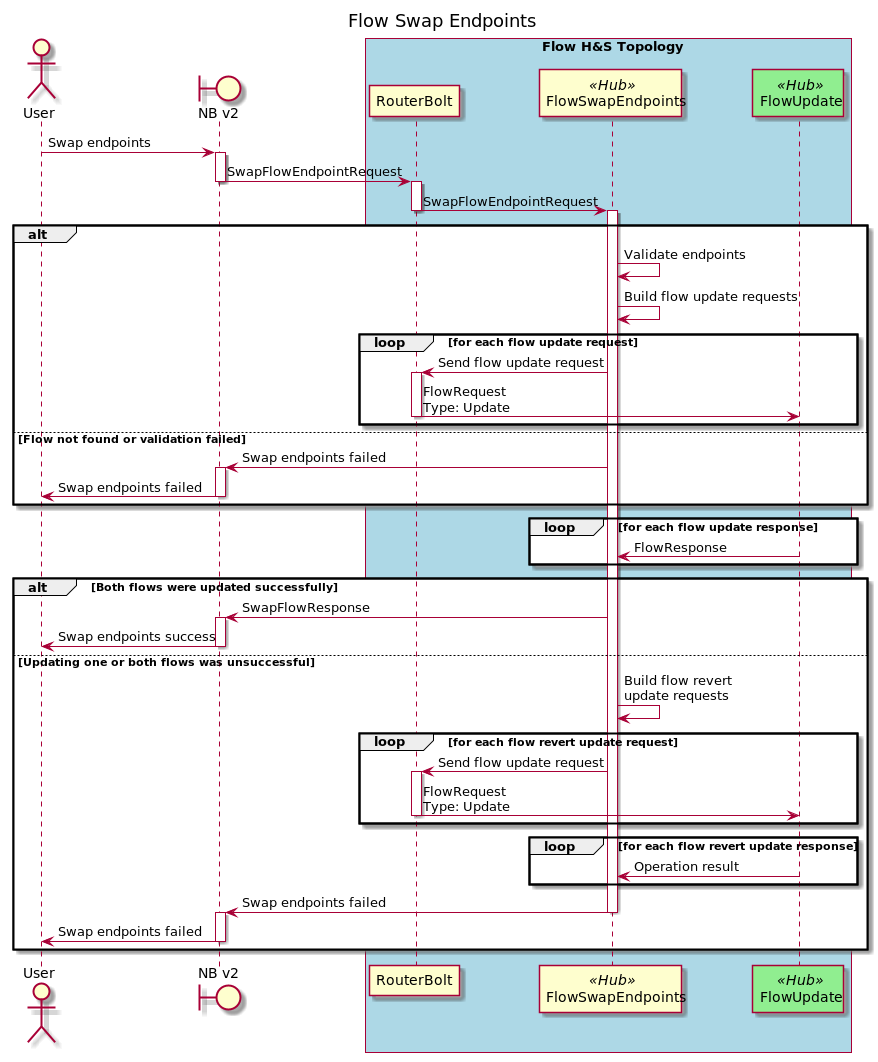

The diagram above was rendered by PlantUML. Its source (embedded in the PNG):
@startuml
title Flow Swap Endpoints

actor User
boundary "NB v2" as NB
box "Flow H&S Topology" #LightBlue
    participant "RouterBolt  " as Router
    participant FlowSwapEndpoints <<Hub>>
    participant FlowUpdate <<Hub>> #LightGreen
end box

User -> NB : Swap endpoints
activate NB
NB -> Router : SwapFlowEndpointRequest
deactivate NB
activate Router
Router -> FlowSwapEndpoints : SwapFlowEndpointRequest
deactivate Router
activate FlowSwapEndpoints

alt
    FlowSwapEndpoints -> FlowSwapEndpoints : Validate endpoints
    FlowSwapEndpoints -> FlowSwapEndpoints : Build flow update requests
    loop for each flow update request
        FlowSwapEndpoints -> Router : Send flow update request
        activate Router
        Router -> FlowUpdate : FlowRequest\nType: Update
        deactivate Router
    end

else Flow not found or validation failed
    NB <- FlowSwapEndpoints : Swap endpoints failed
    activate NB
    User <- NB : Swap endpoints failed
    deactivate NB
end

loop for each flow update response
    FlowSwapEndpoints <- FlowUpdate : FlowResponse
end

alt Both flows were updated successfully
    NB <- FlowSwapEndpoints : SwapFlowResponse
    activate NB
    User <- NB : Swap endpoints success
    deactivate NB

else Updating one or both flows was unsuccessful
    FlowSwapEndpoints -> FlowSwapEndpoints : Build flow revert\nupdate requests
    loop for each flow revert update request
        FlowSwapEndpoints -> Router : Send flow update request
        activate Router
        Router -> FlowUpdate : FlowRequest\nType: Update
        deactivate Router
    end
    loop for each flow revert update response
        FlowSwapEndpoints <- FlowUpdate : Operation result
    end
    NB <- FlowSwapEndpoints : Swap endpoints failed
    deactivate FlowSwapEndpoints
    activate NB
    User <- NB : Swap endpoints failed
    deactivate NB
end

@enduml